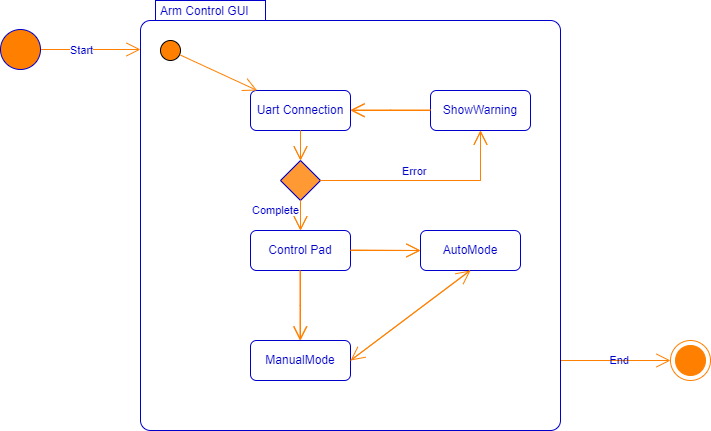

The diagram above was exported from draw.io. Its source (the exported page's mxGraphModel, read from the mxfile embedded in the PNG):
<mxGraphModel dx="1022" dy="865" grid="1" gridSize="10" guides="1" tooltips="1" connect="1" arrows="1" fold="1" page="1" pageScale="1" pageWidth="1654" pageHeight="2336" math="0" shadow="0">
  <root>
    <mxCell id="0" />
    <mxCell id="1" parent="0" />
    <mxCell id="ZzU85-2_0iMQk1CwxvYG-1" style="edgeStyle=elbowEdgeStyle;rounded=0;elbow=horizontal;html=1;exitX=1;exitY=0.5;entryX=0;entryY=0.186;entryPerimeter=0;labelBackgroundColor=none;endArrow=open;endSize=12;strokeColor=#FF8000;fontColor=#000000;align=right;" edge="1" parent="1" source="ZzU85-2_0iMQk1CwxvYG-3">
      <mxGeometry relative="1" as="geometry">
        <mxPoint x="350" y="168.98000000000002" as="targetPoint" />
      </mxGeometry>
    </mxCell>
    <mxCell id="ZzU85-2_0iMQk1CwxvYG-2" value="Start" style="text;html=1;resizable=0;points=[];align=center;verticalAlign=middle;labelBackgroundColor=#ffffff;fontSize=11;fontColor=#0000CC;" vertex="1" connectable="0" parent="ZzU85-2_0iMQk1CwxvYG-1">
      <mxGeometry x="-0.4286" y="-19" relative="1" as="geometry">
        <mxPoint x="11" y="-19" as="offset" />
      </mxGeometry>
    </mxCell>
    <mxCell id="ZzU85-2_0iMQk1CwxvYG-3" value="" style="shape=ellipse;html=1;fillColor=#FF8000;fontSize=18;fontColor=#ffffff;strokeColor=#0000CC;align=center;" vertex="1" parent="1">
      <mxGeometry x="210" y="149" width="40" height="40" as="geometry" />
    </mxCell>
    <mxCell id="ZzU85-2_0iMQk1CwxvYG-4" value="End" style="edgeStyle=orthogonalEdgeStyle;rounded=0;html=1;labelBackgroundColor=none;endArrow=open;endFill=0;endSize=12;strokeColor=#FF8000;fontSize=11;fontColor=#0000CC;align=right;" edge="1" parent="1" target="ZzU85-2_0iMQk1CwxvYG-25">
      <mxGeometry x="0.2727" relative="1" as="geometry">
        <mxPoint x="770" y="480" as="sourcePoint" />
        <mxPoint as="offset" />
      </mxGeometry>
    </mxCell>
    <mxCell id="ZzU85-2_0iMQk1CwxvYG-6" value="Arm Control GUI" style="shape=mxgraph.sysml.compState;align=left;verticalAlign=top;spacingTop=-3;spacingLeft=18;strokeWidth=1;recursiveResize=0;fillColor=#FFFFFF;fontColor=#0000CC;strokeColor=#0000CC;" vertex="1" parent="1">
      <mxGeometry x="350" y="120" width="420" height="430" as="geometry" />
    </mxCell>
    <mxCell id="ZzU85-2_0iMQk1CwxvYG-7" value="" style="shape=ellipse;html=1;fillColor=#FF8000;verticalLabelPosition=bottom;labelBackgroundColor=#ffffff;verticalAlign=top;" vertex="1" parent="ZzU85-2_0iMQk1CwxvYG-6">
      <mxGeometry x="20" y="40" width="20" height="20" as="geometry" />
    </mxCell>
    <mxCell id="ZzU85-2_0iMQk1CwxvYG-8" value="" style="edgeStyle=elbowEdgeStyle;rounded=0;elbow=horizontal;html=1;labelBackgroundColor=none;endArrow=open;endSize=12;strokeColor=#FF8000;fontColor=#000000;align=right;entryX=1;entryY=0.5;entryDx=0;entryDy=0;exitX=0;exitY=0.5;exitDx=0;exitDy=0;" edge="1" parent="ZzU85-2_0iMQk1CwxvYG-6" source="ZzU85-2_0iMQk1CwxvYG-11" target="ZzU85-2_0iMQk1CwxvYG-9">
      <mxGeometry x="0.25" y="10" relative="1" as="geometry">
        <mxPoint as="offset" />
      </mxGeometry>
    </mxCell>
    <mxCell id="ZzU85-2_0iMQk1CwxvYG-9" value="Uart Connection" style="strokeColor=#0000CC;fillColor=inherit;gradientColor=inherit;shape=rect;html=1;rounded=1;whiteSpace=wrap;align=center;fontColor=#0000CC;" vertex="1" parent="ZzU85-2_0iMQk1CwxvYG-6">
      <mxGeometry x="110" y="90" width="100" height="40" as="geometry" />
    </mxCell>
    <mxCell id="ZzU85-2_0iMQk1CwxvYG-11" value="ShowWarning" style="strokeColor=#0000CC;fillColor=inherit;gradientColor=inherit;shape=rect;html=1;rounded=1;whiteSpace=wrap;align=center;fontColor=#0000CC;" vertex="1" parent="ZzU85-2_0iMQk1CwxvYG-6">
      <mxGeometry x="290" y="90" width="100" height="40" as="geometry" />
    </mxCell>
    <mxCell id="ZzU85-2_0iMQk1CwxvYG-12" value="" style="edgeStyle=elbowEdgeStyle;rounded=0;elbow=vertical;html=1;exitX=0.5;exitY=1;labelBackgroundColor=none;endArrow=open;endSize=12;strokeColor=#FF8000;fontColor=#0000CC;align=right;" edge="1" parent="ZzU85-2_0iMQk1CwxvYG-6" source="ZzU85-2_0iMQk1CwxvYG-14" target="ZzU85-2_0iMQk1CwxvYG-21">
      <mxGeometry y="28" relative="1" as="geometry">
        <mxPoint x="-8" y="-20" as="offset" />
      </mxGeometry>
    </mxCell>
    <mxCell id="ZzU85-2_0iMQk1CwxvYG-14" value="Control Pad" style="strokeColor=#0000CC;fillColor=inherit;gradientColor=inherit;shape=rect;html=1;rounded=1;whiteSpace=wrap;align=center;fontColor=#0000CC;" vertex="1" parent="ZzU85-2_0iMQk1CwxvYG-6">
      <mxGeometry x="110" y="230" width="100" height="40" as="geometry" />
    </mxCell>
    <mxCell id="ZzU85-2_0iMQk1CwxvYG-15" value="" style="strokeColor=#FF8000;fillColor=inherit;gradientColor=inherit;edgeStyle=none;html=1;endArrow=open;endSize=12;" edge="1" parent="ZzU85-2_0iMQk1CwxvYG-6" source="ZzU85-2_0iMQk1CwxvYG-7" target="ZzU85-2_0iMQk1CwxvYG-9">
      <mxGeometry relative="1" as="geometry" />
    </mxCell>
    <mxCell id="ZzU85-2_0iMQk1CwxvYG-16" value="" style="shape=rhombus;html=1;labelPosition=right;align=left;verticalAlign=middle;strokeColor=#0000CC;fillColor=#FF9933;fontColor=#000000;" vertex="1" parent="ZzU85-2_0iMQk1CwxvYG-6">
      <mxGeometry x="140" y="160" width="40" height="40" as="geometry" />
    </mxCell>
    <mxCell id="ZzU85-2_0iMQk1CwxvYG-17" value="" style="edgeStyle=elbowEdgeStyle;html=1;elbow=horizontal;align=right;verticalAlign=bottom;rounded=0;labelBackgroundColor=none;endArrow=open;endSize=12;strokeColor=#FF8000;fontColor=#000000;exitX=0.5;exitY=1;entryX=0.5;entryY=0;" edge="1" parent="ZzU85-2_0iMQk1CwxvYG-6" source="ZzU85-2_0iMQk1CwxvYG-9" target="ZzU85-2_0iMQk1CwxvYG-16">
      <mxGeometry relative="1" as="geometry">
        <mxPoint x="150" y="170" as="sourcePoint" />
      </mxGeometry>
    </mxCell>
    <mxCell id="ZzU85-2_0iMQk1CwxvYG-18" value="Complete" style="edgeStyle=elbowEdgeStyle;html=1;elbow=vertical;align=right;endArrow=open;rounded=0;labelBackgroundColor=none;endSize=12;strokeColor=#FF8000;fontColor=#0000CC;" edge="1" parent="ZzU85-2_0iMQk1CwxvYG-6" source="ZzU85-2_0iMQk1CwxvYG-16" target="ZzU85-2_0iMQk1CwxvYG-14">
      <mxGeometry x="-0.3333" relative="1" as="geometry">
        <mxPoint x="150" y="270" as="targetPoint" />
        <mxPoint as="offset" />
      </mxGeometry>
    </mxCell>
    <mxCell id="ZzU85-2_0iMQk1CwxvYG-19" value="Error" style="edgeStyle=elbowEdgeStyle;html=1;elbow=vertical;align=left;endArrow=open;rounded=0;labelBackgroundColor=none;verticalAlign=bottom;endSize=12;strokeColor=#FF8000;fontColor=#0000CC;entryX=0.5;entryY=1;exitX=1;exitY=0.5;" edge="1" parent="ZzU85-2_0iMQk1CwxvYG-6" source="ZzU85-2_0iMQk1CwxvYG-16" target="ZzU85-2_0iMQk1CwxvYG-11">
      <mxGeometry x="-0.2381" relative="1" as="geometry">
        <mxPoint x="280" y="270" as="targetPoint" />
        <Array as="points">
          <mxPoint x="300" y="180" />
          <mxPoint x="220" y="170" />
          <mxPoint x="270" y="180" />
        </Array>
        <mxPoint as="offset" />
      </mxGeometry>
    </mxCell>
    <mxCell id="ZzU85-2_0iMQk1CwxvYG-21" value="ManualMode" style="strokeColor=#0000CC;fillColor=inherit;gradientColor=inherit;shape=rect;html=1;rounded=1;whiteSpace=wrap;align=center;fontColor=#0000CC;" vertex="1" parent="ZzU85-2_0iMQk1CwxvYG-6">
      <mxGeometry x="110" y="340" width="100" height="40" as="geometry" />
    </mxCell>
    <mxCell id="ZzU85-2_0iMQk1CwxvYG-29" value="AutoMode" style="strokeColor=#0000CC;fillColor=inherit;gradientColor=inherit;shape=rect;html=1;rounded=1;whiteSpace=wrap;align=center;fontColor=#0000CC;" vertex="1" parent="ZzU85-2_0iMQk1CwxvYG-6">
      <mxGeometry x="280" y="230" width="100" height="40" as="geometry" />
    </mxCell>
    <mxCell id="ZzU85-2_0iMQk1CwxvYG-30" value="" style="edgeStyle=elbowEdgeStyle;rounded=0;elbow=vertical;html=1;exitX=1;exitY=0.5;labelBackgroundColor=none;endArrow=open;endSize=12;strokeColor=#FF8000;fontColor=#0000CC;align=right;exitDx=0;exitDy=0;entryX=0;entryY=0.5;entryDx=0;entryDy=0;" edge="1" parent="ZzU85-2_0iMQk1CwxvYG-6" source="ZzU85-2_0iMQk1CwxvYG-14" target="ZzU85-2_0iMQk1CwxvYG-29">
      <mxGeometry y="28" relative="1" as="geometry">
        <mxPoint x="-8" y="-20" as="offset" />
        <mxPoint x="170" y="280" as="sourcePoint" />
        <mxPoint x="170" y="320" as="targetPoint" />
      </mxGeometry>
    </mxCell>
    <mxCell id="ZzU85-2_0iMQk1CwxvYG-31" value="" style="edgeStyle=elbowStyle;rounded=0;elbow=vertical;html=1;exitX=0.5;exitY=1;labelBackgroundColor=none;endArrow=open;endSize=12;strokeColor=#FF8000;fontColor=#0000CC;align=right;entryX=1;entryY=0.5;entryDx=0;entryDy=0;" edge="1" parent="ZzU85-2_0iMQk1CwxvYG-6" target="ZzU85-2_0iMQk1CwxvYG-21">
      <mxGeometry relative="1" as="geometry">
        <mxPoint x="329.5" y="270" as="sourcePoint" />
        <mxPoint x="329.5" y="330" as="targetPoint" />
      </mxGeometry>
    </mxCell>
    <mxCell id="ZzU85-2_0iMQk1CwxvYG-34" value="" style="edgeStyle=elbowEdgeStyle;rounded=0;elbow=vertical;html=1;exitX=0.5;exitY=1;labelBackgroundColor=none;endArrow=open;endSize=12;strokeColor=#FF8000;fontColor=#0000CC;align=right;" edge="1" parent="ZzU85-2_0iMQk1CwxvYG-6">
      <mxGeometry y="28" relative="1" as="geometry">
        <mxPoint x="-8" y="-20" as="offset" />
        <mxPoint x="159.5" y="270" as="sourcePoint" />
        <mxPoint x="159.5" y="340" as="targetPoint" />
      </mxGeometry>
    </mxCell>
    <mxCell id="ZzU85-2_0iMQk1CwxvYG-35" value="" style="edgeStyle=elbowEdgeStyle;rounded=0;elbow=vertical;html=1;exitX=1;exitY=0.5;labelBackgroundColor=none;endArrow=open;endSize=12;strokeColor=#FF8000;fontColor=#0000CC;align=right;exitDx=0;exitDy=0;entryX=0;entryY=0.5;entryDx=0;entryDy=0;" edge="1" parent="ZzU85-2_0iMQk1CwxvYG-6">
      <mxGeometry y="28" relative="1" as="geometry">
        <mxPoint x="-8" y="-20" as="offset" />
        <mxPoint x="210" y="249.5" as="sourcePoint" />
        <mxPoint x="280" y="249.5" as="targetPoint" />
      </mxGeometry>
    </mxCell>
    <mxCell id="ZzU85-2_0iMQk1CwxvYG-38" value="" style="edgeStyle=elbowEdgeStyle;rounded=0;elbow=horizontal;html=1;labelBackgroundColor=none;endArrow=open;endSize=12;strokeColor=#FF8000;fontColor=#000000;align=right;entryX=1;entryY=0.5;entryDx=0;entryDy=0;exitX=0;exitY=0.5;exitDx=0;exitDy=0;" edge="1" parent="ZzU85-2_0iMQk1CwxvYG-6">
      <mxGeometry x="0.25" y="10" relative="1" as="geometry">
        <mxPoint x="290" y="109.5" as="sourcePoint" />
        <mxPoint x="210" y="109.5" as="targetPoint" />
        <mxPoint as="offset" />
      </mxGeometry>
    </mxCell>
    <mxCell id="ZzU85-2_0iMQk1CwxvYG-39" value="" style="edgeStyle=elbowEdgeStyle;html=1;elbow=vertical;align=left;endArrow=open;rounded=0;labelBackgroundColor=none;verticalAlign=bottom;endSize=12;strokeColor=#FF8000;fontColor=#0000CC;entryX=0.5;entryY=1;exitX=1;exitY=0.5;" edge="1" parent="ZzU85-2_0iMQk1CwxvYG-6">
      <mxGeometry x="-0.2381" relative="1" as="geometry">
        <mxPoint x="340" y="130" as="targetPoint" />
        <Array as="points">
          <mxPoint x="300" y="180" />
          <mxPoint x="220" y="170" />
          <mxPoint x="270" y="180" />
        </Array>
        <mxPoint as="offset" />
        <mxPoint x="180" y="180" as="sourcePoint" />
      </mxGeometry>
    </mxCell>
    <mxCell id="ZzU85-2_0iMQk1CwxvYG-25" value="" style="shape=mxgraph.sysml.actFinal;html=1;verticalLabelPosition=bottom;labelBackgroundColor=#ffffff;verticalAlign=top;strokeColor=#FF8000;fillColor=#FFFFFF;fontSize=11;fontColor=#0000CC;align=center;" vertex="1" parent="1">
      <mxGeometry x="880" y="460" width="40" height="40" as="geometry" />
    </mxCell>
    <mxCell id="ZzU85-2_0iMQk1CwxvYG-33" value="" style="edgeStyle=elbowStyle;rounded=0;elbow=vertical;html=1;labelBackgroundColor=none;endArrow=open;endSize=12;strokeColor=#FF8000;fontColor=#0000CC;align=right;entryX=0.5;entryY=1;entryDx=0;entryDy=0;" edge="1" parent="1" target="ZzU85-2_0iMQk1CwxvYG-29">
      <mxGeometry relative="1" as="geometry">
        <mxPoint x="560" y="480" as="sourcePoint" />
        <mxPoint x="480" y="670" as="targetPoint" />
      </mxGeometry>
    </mxCell>
    <mxCell id="ZzU85-2_0iMQk1CwxvYG-36" value="" style="edgeStyle=elbowEdgeStyle;html=1;elbow=vertical;align=right;endArrow=open;rounded=0;labelBackgroundColor=none;endSize=12;strokeColor=#FF8000;fontColor=#0000CC;" edge="1" parent="1">
      <mxGeometry x="-0.3333" relative="1" as="geometry">
        <mxPoint x="510" y="350" as="targetPoint" />
        <mxPoint x="510" y="320" as="sourcePoint" />
        <mxPoint as="offset" />
      </mxGeometry>
    </mxCell>
    <mxCell id="ZzU85-2_0iMQk1CwxvYG-37" value="" style="edgeStyle=elbowEdgeStyle;html=1;elbow=horizontal;align=right;verticalAlign=bottom;rounded=0;labelBackgroundColor=none;endArrow=open;endSize=12;strokeColor=#FF8000;fontColor=#000000;exitX=0.5;exitY=1;entryX=0.5;entryY=0;" edge="1" parent="1">
      <mxGeometry relative="1" as="geometry">
        <mxPoint x="510" y="250" as="sourcePoint" />
        <mxPoint x="510" y="280" as="targetPoint" />
      </mxGeometry>
    </mxCell>
  </root>
</mxGraphModel>